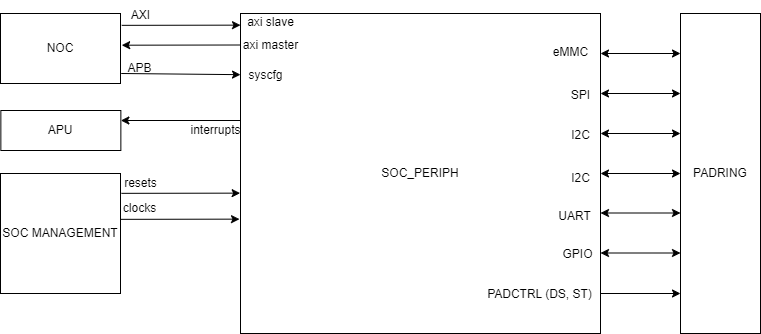

The diagram above was exported from draw.io. Its source (the exported page's mxGraphModel, read from the mxfile embedded in the PNG):
<mxGraphModel dx="2486" dy="790" grid="1" gridSize="10" guides="1" tooltips="1" connect="1" arrows="1" fold="1" page="1" pageScale="1" pageWidth="850" pageHeight="1100" math="0" shadow="0">
  <root>
    <mxCell id="0" />
    <mxCell id="1" parent="0" />
    <mxCell id="35" value="SOC_PERIPH" style="rounded=0;whiteSpace=wrap;html=1;" vertex="1" parent="1">
      <mxGeometry x="280" y="53" width="360" height="320" as="geometry" />
    </mxCell>
    <mxCell id="36" value="PADRING" style="rounded=0;whiteSpace=wrap;html=1;" vertex="1" parent="1">
      <mxGeometry x="720" y="53" width="80" height="320" as="geometry" />
    </mxCell>
    <mxCell id="37" value="SOC MANAGEMENT" style="rounded=0;whiteSpace=wrap;html=1;" vertex="1" parent="1">
      <mxGeometry x="40" y="213" width="120" height="120" as="geometry" />
    </mxCell>
    <mxCell id="38" value="" style="endArrow=classic;html=1;rounded=0;exitX=1.007;exitY=0.332;exitDx=0;exitDy=0;exitPerimeter=0;entryX=-0.001;entryY=0.713;entryDx=0;entryDy=0;entryPerimeter=0;" edge="1" parent="1">
      <mxGeometry width="50" height="50" relative="1" as="geometry">
        <mxPoint x="160.83999999999992" y="232.84000000000003" as="sourcePoint" />
        <mxPoint x="279.6400000000001" y="232.64" as="targetPoint" />
      </mxGeometry>
    </mxCell>
    <mxCell id="39" value="" style="endArrow=classic;startArrow=none;html=1;rounded=0;exitX=1;exitY=0.75;exitDx=0;exitDy=0;entryX=-0.002;entryY=0.897;entryDx=0;entryDy=0;entryPerimeter=0;startFill=0;" edge="1" parent="1">
      <mxGeometry width="50" height="50" relative="1" as="geometry">
        <mxPoint x="160.72000000000003" y="113" as="sourcePoint" />
        <mxPoint x="280" y="114.16000000000008" as="targetPoint" />
      </mxGeometry>
    </mxCell>
    <mxCell id="40" value="resets" style="text;html=1;align=center;verticalAlign=middle;resizable=0;points=[];autosize=1;strokeColor=none;fillColor=none;" vertex="1" parent="1">
      <mxGeometry x="150" y="208" width="60" height="30" as="geometry" />
    </mxCell>
    <mxCell id="41" value="syscfg" style="text;html=1;align=center;verticalAlign=middle;resizable=0;points=[];autosize=1;strokeColor=none;fillColor=none;" vertex="1" parent="1">
      <mxGeometry x="275" y="100" width="60" height="30" as="geometry" />
    </mxCell>
    <mxCell id="42" value="" style="endArrow=classic;html=1;rounded=0;exitX=1.007;exitY=0.332;exitDx=0;exitDy=0;exitPerimeter=0;entryX=-0.001;entryY=0.713;entryDx=0;entryDy=0;entryPerimeter=0;" edge="1" parent="1">
      <mxGeometry width="50" height="50" relative="1" as="geometry">
        <mxPoint x="160.19999999999982" y="258.8399999999999" as="sourcePoint" />
        <mxPoint x="279" y="258.6399999999999" as="targetPoint" />
      </mxGeometry>
    </mxCell>
    <mxCell id="43" value="clocks" style="text;html=1;align=center;verticalAlign=middle;resizable=0;points=[];autosize=1;strokeColor=none;fillColor=none;" vertex="1" parent="1">
      <mxGeometry x="149.36" y="233" width="60" height="30" as="geometry" />
    </mxCell>
    <mxCell id="44" value="NOC" style="rounded=0;whiteSpace=wrap;html=1;" vertex="1" parent="1">
      <mxGeometry x="40" y="53" width="120" height="70" as="geometry" />
    </mxCell>
    <mxCell id="45" value="" style="endArrow=classic;html=1;rounded=0;exitX=1.007;exitY=0.332;exitDx=0;exitDy=0;exitPerimeter=0;entryX=-0.001;entryY=0.713;entryDx=0;entryDy=0;entryPerimeter=0;" edge="1" parent="1">
      <mxGeometry width="50" height="50" relative="1" as="geometry">
        <mxPoint x="161.19999999999982" y="64.8399999999998" as="sourcePoint" />
        <mxPoint x="280" y="64.63999999999999" as="targetPoint" />
      </mxGeometry>
    </mxCell>
    <mxCell id="46" value="AXI" style="text;html=1;align=center;verticalAlign=middle;resizable=0;points=[];autosize=1;strokeColor=none;fillColor=none;" vertex="1" parent="1">
      <mxGeometry x="160.36" y="40" width="40" height="30" as="geometry" />
    </mxCell>
    <mxCell id="47" value="axi slave" style="text;html=1;align=center;verticalAlign=middle;resizable=0;points=[];autosize=1;strokeColor=none;fillColor=none;" vertex="1" parent="1">
      <mxGeometry x="275" y="47" width="70" height="30" as="geometry" />
    </mxCell>
    <mxCell id="48" value="APU" style="rounded=0;whiteSpace=wrap;html=1;" vertex="1" parent="1">
      <mxGeometry x="40.36" y="150" width="120" height="40" as="geometry" />
    </mxCell>
    <mxCell id="49" value="" style="endArrow=classic;html=1;rounded=0;entryX=1;entryY=0.5;entryDx=0;entryDy=0;exitX=0;exitY=0.25;exitDx=0;exitDy=0;" edge="1" parent="1">
      <mxGeometry width="50" height="50" relative="1" as="geometry">
        <mxPoint x="280" y="160" as="sourcePoint" />
        <mxPoint x="160.3599999999999" y="160" as="targetPoint" />
      </mxGeometry>
    </mxCell>
    <mxCell id="50" value="" style="endArrow=none;html=1;rounded=0;exitX=1.007;exitY=0.332;exitDx=0;exitDy=0;exitPerimeter=0;entryX=-0.001;entryY=0.713;entryDx=0;entryDy=0;entryPerimeter=0;startArrow=classic;startFill=1;endFill=0;" edge="1" parent="1">
      <mxGeometry width="50" height="50" relative="1" as="geometry">
        <mxPoint x="161.19999999999982" y="84.70000000000016" as="sourcePoint" />
        <mxPoint x="280" y="84.49999999999989" as="targetPoint" />
      </mxGeometry>
    </mxCell>
    <mxCell id="51" value="interrupts" style="text;html=1;align=center;verticalAlign=middle;resizable=0;points=[];autosize=1;strokeColor=none;fillColor=none;" vertex="1" parent="1">
      <mxGeometry x="220" y="155" width="70" height="30" as="geometry" />
    </mxCell>
    <mxCell id="52" value="" style="endArrow=classic;startArrow=classic;html=1;rounded=0;exitX=1;exitY=0.5;exitDx=0;exitDy=0;" edge="1" parent="1">
      <mxGeometry width="50" height="50" relative="1" as="geometry">
        <mxPoint x="640" y="173" as="sourcePoint" />
        <mxPoint x="720" y="173" as="targetPoint" />
      </mxGeometry>
    </mxCell>
    <mxCell id="53" value="axi master" style="text;html=1;align=center;verticalAlign=middle;resizable=0;points=[];autosize=1;strokeColor=none;fillColor=none;" vertex="1" parent="1">
      <mxGeometry x="270" y="70" width="80" height="30" as="geometry" />
    </mxCell>
    <mxCell id="54" value="APB" style="text;html=1;align=center;verticalAlign=middle;resizable=0;points=[];autosize=1;strokeColor=none;fillColor=none;" vertex="1" parent="1">
      <mxGeometry x="154.36" y="93" width="50" height="30" as="geometry" />
    </mxCell>
    <mxCell id="55" value="" style="endArrow=classic;startArrow=classic;html=1;rounded=0;exitX=1;exitY=0.5;exitDx=0;exitDy=0;" edge="1" parent="1">
      <mxGeometry width="50" height="50" relative="1" as="geometry">
        <mxPoint x="640" y="93" as="sourcePoint" />
        <mxPoint x="720" y="93" as="targetPoint" />
      </mxGeometry>
    </mxCell>
    <mxCell id="56" value="" style="endArrow=classic;startArrow=classic;html=1;rounded=0;exitX=1;exitY=0.5;exitDx=0;exitDy=0;" edge="1" parent="1">
      <mxGeometry width="50" height="50" relative="1" as="geometry">
        <mxPoint x="640" y="133" as="sourcePoint" />
        <mxPoint x="720" y="133" as="targetPoint" />
      </mxGeometry>
    </mxCell>
    <mxCell id="57" value="" style="endArrow=classic;startArrow=classic;html=1;rounded=0;exitX=1;exitY=0.5;exitDx=0;exitDy=0;" edge="1" parent="1">
      <mxGeometry width="50" height="50" relative="1" as="geometry">
        <mxPoint x="640" y="213" as="sourcePoint" />
        <mxPoint x="720" y="213" as="targetPoint" />
      </mxGeometry>
    </mxCell>
    <mxCell id="58" value="SPI" style="text;html=1;align=center;verticalAlign=middle;resizable=0;points=[];autosize=1;strokeColor=none;fillColor=none;" vertex="1" parent="1">
      <mxGeometry x="600" y="120" width="40" height="30" as="geometry" />
    </mxCell>
    <mxCell id="59" value="eMMC" style="text;html=1;align=center;verticalAlign=middle;resizable=0;points=[];autosize=1;strokeColor=none;fillColor=none;" vertex="1" parent="1">
      <mxGeometry x="580" y="77" width="60" height="30" as="geometry" />
    </mxCell>
    <mxCell id="60" value="UART" style="text;html=1;align=center;verticalAlign=middle;resizable=0;points=[];autosize=1;strokeColor=none;fillColor=none;" vertex="1" parent="1">
      <mxGeometry x="584" y="241" width="60" height="30" as="geometry" />
    </mxCell>
    <mxCell id="61" value="" style="endArrow=classic;startArrow=classic;html=1;rounded=0;exitX=1;exitY=0.5;exitDx=0;exitDy=0;" edge="1" parent="1">
      <mxGeometry width="50" height="50" relative="1" as="geometry">
        <mxPoint x="640" y="252.5" as="sourcePoint" />
        <mxPoint x="720" y="252.5" as="targetPoint" />
      </mxGeometry>
    </mxCell>
    <mxCell id="62" value="" style="endArrow=classic;startArrow=classic;html=1;rounded=0;exitX=1;exitY=0.5;exitDx=0;exitDy=0;" edge="1" parent="1">
      <mxGeometry width="50" height="50" relative="1" as="geometry">
        <mxPoint x="640" y="292.5" as="sourcePoint" />
        <mxPoint x="720" y="292.5" as="targetPoint" />
      </mxGeometry>
    </mxCell>
    <mxCell id="63" value="I2C" style="text;html=1;align=center;verticalAlign=middle;resizable=0;points=[];autosize=1;strokeColor=none;fillColor=none;" vertex="1" parent="1">
      <mxGeometry x="600" y="160" width="40" height="30" as="geometry" />
    </mxCell>
    <mxCell id="64" value="I2C" style="text;html=1;align=center;verticalAlign=middle;resizable=0;points=[];autosize=1;strokeColor=none;fillColor=none;" vertex="1" parent="1">
      <mxGeometry x="600" y="203" width="40" height="30" as="geometry" />
    </mxCell>
    <mxCell id="65" value="GPIO" style="text;html=1;align=center;verticalAlign=middle;resizable=0;points=[];autosize=1;strokeColor=none;fillColor=none;" vertex="1" parent="1">
      <mxGeometry x="592" y="279" width="50" height="30" as="geometry" />
    </mxCell>
    <mxCell id="66" value="" style="endArrow=classic;startArrow=none;html=1;rounded=0;exitX=1;exitY=0.5;exitDx=0;exitDy=0;startFill=0;" edge="1" parent="1">
      <mxGeometry width="50" height="50" relative="1" as="geometry">
        <mxPoint x="640" y="333" as="sourcePoint" />
        <mxPoint x="720" y="333" as="targetPoint" />
      </mxGeometry>
    </mxCell>
    <mxCell id="67" value="PADCTRL (DS, ST)" style="text;html=1;align=center;verticalAlign=middle;resizable=0;points=[];autosize=1;strokeColor=none;fillColor=none;" vertex="1" parent="1">
      <mxGeometry x="514" y="319" width="130" height="30" as="geometry" />
    </mxCell>
  </root>
</mxGraphModel>